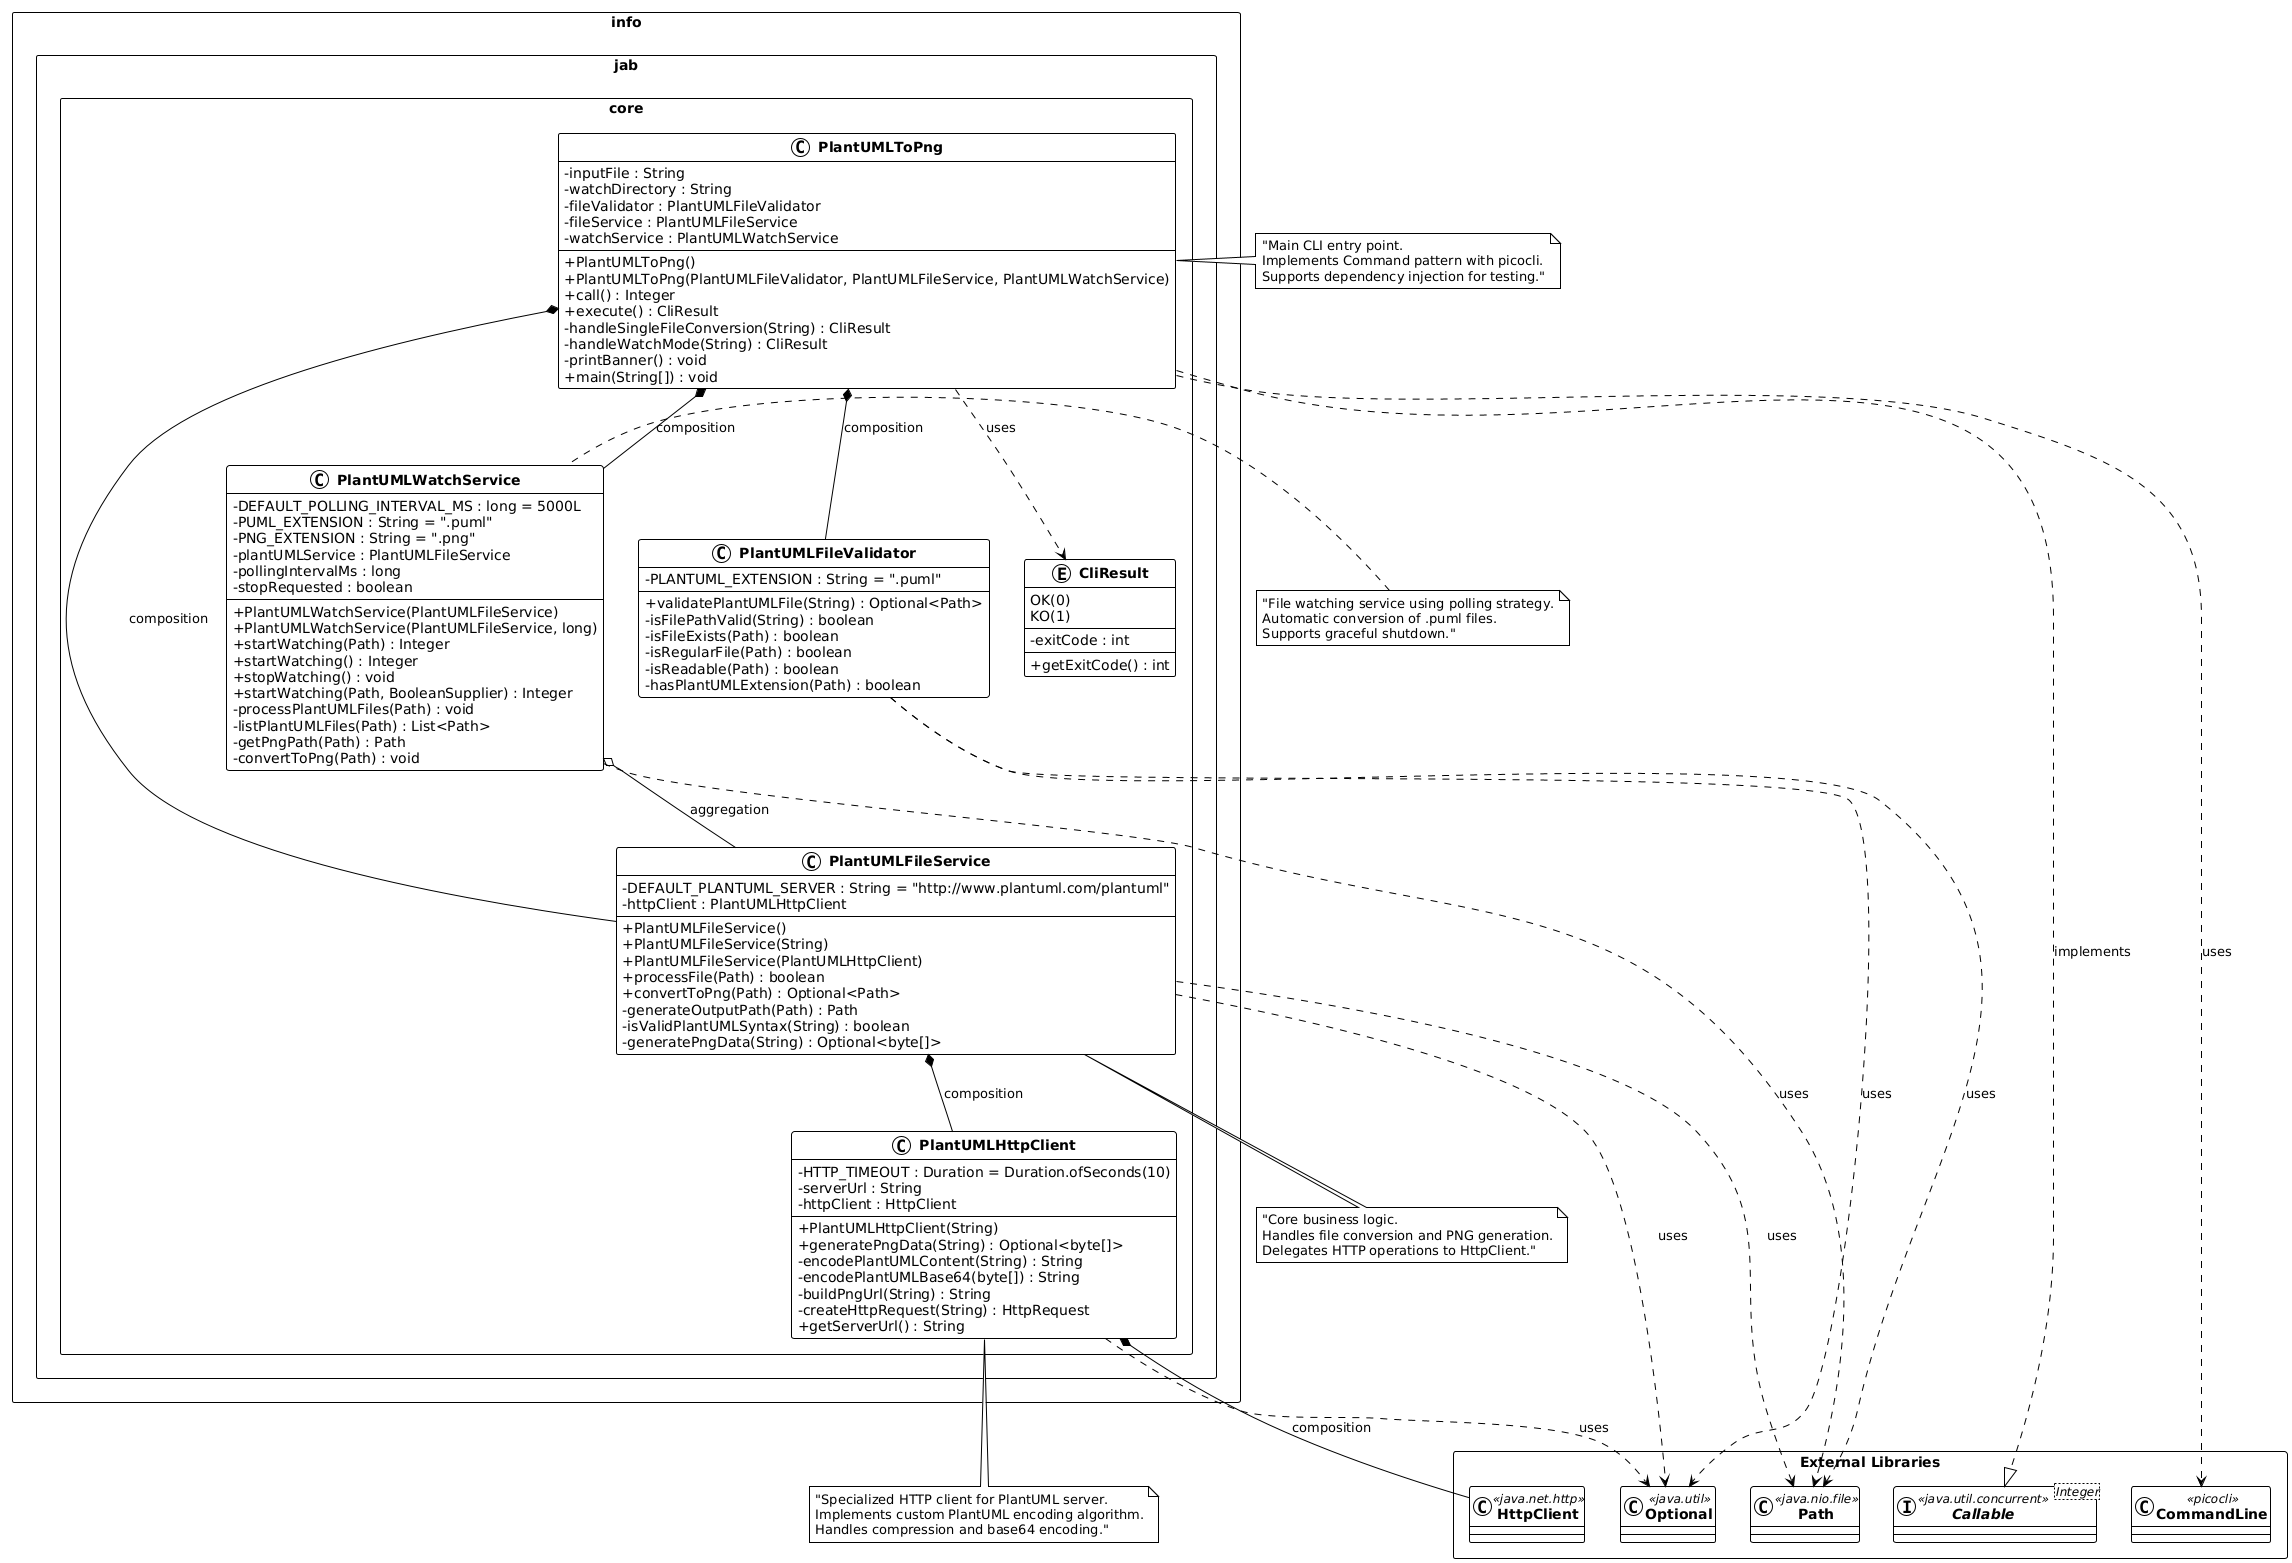

The diagram above was rendered by PlantUML. Its source (embedded in the PNG):
@startuml
!theme plain
skinparam classAttributeIconSize 0
skinparam classFontStyle bold
skinparam packageStyle rectangle

' Package declarations
package "info.jab.core" {

    ' Main CLI Class
    class PlantUMLToPng {
        - inputFile : String
        - watchDirectory : String
        - fileValidator : PlantUMLFileValidator
        - fileService : PlantUMLFileService
        - watchService : PlantUMLWatchService
        --
        + PlantUMLToPng()
        + PlantUMLToPng(PlantUMLFileValidator, PlantUMLFileService, PlantUMLWatchService)
        + call() : Integer
        + execute() : CliResult
        - handleSingleFileConversion(String) : CliResult
        - handleWatchMode(String) : CliResult
        - printBanner() : void
        + main(String[]) : void
    }

    ' Result Enum
    enum CliResult {
        OK(0)
        KO(1)
        --
        - exitCode : int
        --
        + getExitCode() : int
    }

    ' File Validator
    class PlantUMLFileValidator {
        - PLANTUML_EXTENSION : String = ".puml"
        --
        + validatePlantUMLFile(String) : Optional<Path>
        - isFilePathValid(String) : boolean
        - isFileExists(Path) : boolean
        - isRegularFile(Path) : boolean
        - isReadable(Path) : boolean
        - hasPlantUMLExtension(Path) : boolean
    }

    ' File Service
    class PlantUMLFileService {
        - DEFAULT_PLANTUML_SERVER : String = "http://www.plantuml.com/plantuml"
        - httpClient : PlantUMLHttpClient
        --
        + PlantUMLFileService()
        + PlantUMLFileService(String)
        + PlantUMLFileService(PlantUMLHttpClient)
        + processFile(Path) : boolean
        + convertToPng(Path) : Optional<Path>
        - generateOutputPath(Path) : Path
        - isValidPlantUMLSyntax(String) : boolean
        - generatePngData(String) : Optional<byte[]>
    }

    ' HTTP Client
    class PlantUMLHttpClient {
        - HTTP_TIMEOUT : Duration = Duration.ofSeconds(10)
        - serverUrl : String
        - httpClient : HttpClient
        --
        + PlantUMLHttpClient(String)
        + generatePngData(String) : Optional<byte[]>
        - encodePlantUMLContent(String) : String
        - encodePlantUMLBase64(byte[]) : String
        - buildPngUrl(String) : String
        - createHttpRequest(String) : HttpRequest
        + getServerUrl() : String
    }

    ' Watch Service
    class PlantUMLWatchService {
        - DEFAULT_POLLING_INTERVAL_MS : long = 5000L
        - PUML_EXTENSION : String = ".puml"
        - PNG_EXTENSION : String = ".png"
        - plantUMLService : PlantUMLFileService
        - pollingIntervalMs : long
        - stopRequested : boolean
        --
        + PlantUMLWatchService(PlantUMLFileService)
        + PlantUMLWatchService(PlantUMLFileService, long)
        + startWatching(Path) : Integer
        + startWatching() : Integer
        + stopWatching() : void
        + startWatching(Path, BooleanSupplier) : Integer
        - processPlantUMLFiles(Path) : void
        - listPlantUMLFiles(Path) : List<Path>
        - getPngPath(Path) : Path
        - convertToPng(Path) : void
    }
}

' External Dependencies
package "External Libraries" {
    interface Callable<Integer> <<java.util.concurrent>>
    class CommandLine <<picocli>>
    class HttpClient <<java.net.http>>
    class Path <<java.nio.file>>
    class Optional <<java.util>>
}

' Relationships
PlantUMLToPng ..|> Callable : implements
PlantUMLToPng *-- PlantUMLFileValidator : composition
PlantUMLToPng *-- PlantUMLFileService : composition
PlantUMLToPng *-- PlantUMLWatchService : composition
PlantUMLToPng ..> CliResult : uses

PlantUMLFileService *-- PlantUMLHttpClient : composition
PlantUMLFileService ..> Path : uses
PlantUMLFileService ..> Optional : uses

PlantUMLFileValidator ..> Path : uses
PlantUMLFileValidator ..> Optional : uses

PlantUMLHttpClient *-- HttpClient : composition
PlantUMLHttpClient ..> Optional : uses

PlantUMLWatchService o-- PlantUMLFileService : aggregation
PlantUMLWatchService ..> Path : uses

PlantUMLToPng ..> CommandLine : uses

' Notes for important design patterns
note right of PlantUMLToPng : "Main CLI entry point.\nImplements Command pattern with picocli.\nSupports dependency injection for testing."

note bottom of PlantUMLFileService : "Core business logic.\nHandles file conversion and PNG generation.\nDelegates HTTP operations to HttpClient."

note bottom of PlantUMLHttpClient : "Specialized HTTP client for PlantUML server.\nImplements custom PlantUML encoding algorithm.\nHandles compression and base64 encoding."

note left of PlantUMLWatchService : "File watching service using polling strategy.\nAutomatic conversion of .puml files.\nSupports graceful shutdown."
@enduml